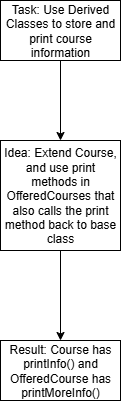

The diagram above was exported from draw.io. Its source (the exported page's mxGraphModel, read from the mxfile embedded in the PNG):
<mxGraphModel dx="778" dy="468" grid="1" gridSize="10" guides="1" tooltips="1" connect="1" arrows="1" fold="1" page="1" pageScale="1" pageWidth="850" pageHeight="1100" math="0" shadow="0">
  <root>
    <mxCell id="0" />
    <mxCell id="1" parent="0" />
    <mxCell id="Yj-pasQkCSdcmrSox1cR-1" value="Task: Use Derived Classes to store and print course information" style="rounded=0;whiteSpace=wrap;html=1;" vertex="1" parent="1">
      <mxGeometry x="365" y="60" width="120" height="60" as="geometry" />
    </mxCell>
    <mxCell id="Yj-pasQkCSdcmrSox1cR-2" value="Idea: Extend Course, and use print methods in OfferedCourses that also calls the print method back to base class" style="rounded=0;whiteSpace=wrap;html=1;" vertex="1" parent="1">
      <mxGeometry x="365" y="200" width="120" height="110" as="geometry" />
    </mxCell>
    <mxCell id="Yj-pasQkCSdcmrSox1cR-3" value="Result: Course has printInfo() and OfferedCourse has printMoreInfo()" style="rounded=0;whiteSpace=wrap;html=1;" vertex="1" parent="1">
      <mxGeometry x="365" y="400" width="120" height="60" as="geometry" />
    </mxCell>
    <mxCell id="Yj-pasQkCSdcmrSox1cR-4" value="" style="endArrow=classic;html=1;rounded=0;exitX=0.5;exitY=1;exitDx=0;exitDy=0;entryX=0.5;entryY=0;entryDx=0;entryDy=0;" edge="1" parent="1" source="Yj-pasQkCSdcmrSox1cR-2" target="Yj-pasQkCSdcmrSox1cR-3">
      <mxGeometry width="50" height="50" relative="1" as="geometry">
        <mxPoint x="380" y="260" as="sourcePoint" />
        <mxPoint x="430" y="210" as="targetPoint" />
      </mxGeometry>
    </mxCell>
    <mxCell id="Yj-pasQkCSdcmrSox1cR-5" value="" style="endArrow=classic;html=1;rounded=0;exitX=0.5;exitY=1;exitDx=0;exitDy=0;entryX=0.5;entryY=0;entryDx=0;entryDy=0;" edge="1" parent="1" source="Yj-pasQkCSdcmrSox1cR-1" target="Yj-pasQkCSdcmrSox1cR-2">
      <mxGeometry width="50" height="50" relative="1" as="geometry">
        <mxPoint x="380" y="260" as="sourcePoint" />
        <mxPoint x="430" y="210" as="targetPoint" />
      </mxGeometry>
    </mxCell>
  </root>
</mxGraphModel>